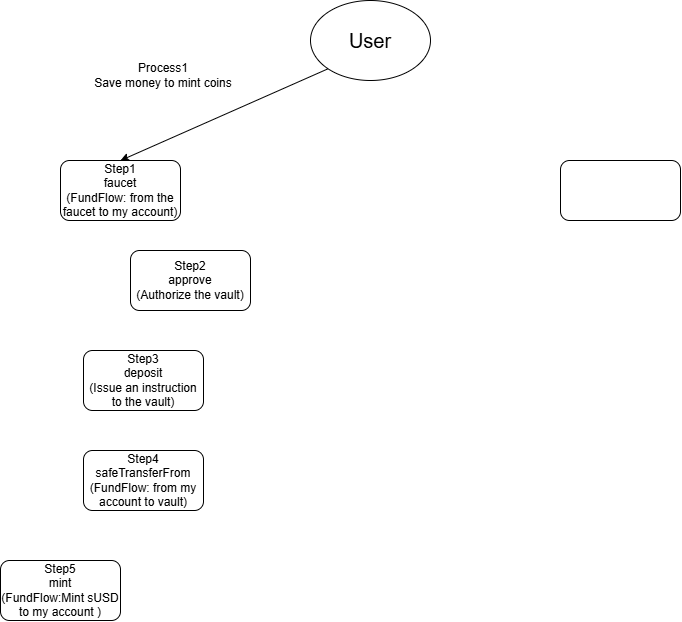

The diagram above was exported from draw.io. Its source (the exported page's mxGraphModel, read from the mxfile embedded in the PNG):
<mxGraphModel dx="1716" dy="574" grid="1" gridSize="10" guides="1" tooltips="1" connect="1" arrows="1" fold="1" page="1" pageScale="1" pageWidth="827" pageHeight="1169" math="0" shadow="0">
  <root>
    <mxCell id="0" />
    <mxCell id="1" parent="0" />
    <mxCell id="rYqhI-Wx7RsCxTZwwWg7-1" parent="1" style="ellipse;whiteSpace=wrap;html=1;shapeInside=1;" value="&lt;font style=&quot;font-size: 20px;&quot;&gt;User&lt;/font&gt;" vertex="1">
      <mxGeometry height="80" width="120" x="300" y="60" as="geometry" />
    </mxCell>
    <mxCell id="Mq3GnDM-6ESVxaBQQsG1-1" parent="1" style="rounded=1;whiteSpace=wrap;html=1;roundedPerimeter=1;" value="Step1&lt;div&gt;faucet&lt;/div&gt;&lt;div&gt;(FundFlow: from the faucet to my account)&lt;/div&gt;" vertex="1">
      <mxGeometry height="60" width="120" x="50" y="220" as="geometry" />
    </mxCell>
    <mxCell id="Mq3GnDM-6ESVxaBQQsG1-2" parent="1" style="rounded=1;whiteSpace=wrap;html=1;roundedPerimeter=1;" value="" vertex="1">
      <mxGeometry height="60" width="120" x="550" y="220" as="geometry" />
    </mxCell>
    <mxCell id="Mq3GnDM-6ESVxaBQQsG1-3" edge="1" parent="1" source="rYqhI-Wx7RsCxTZwwWg7-1" style="endArrow=classic;html=1;rounded=0;exitX=0;exitY=1;exitDx=0;exitDy=0;entryX=0.5;entryY=0;entryDx=0;entryDy=0;" target="Mq3GnDM-6ESVxaBQQsG1-1" value="">
      <mxGeometry height="50" relative="1" width="50" as="geometry">
        <mxPoint x="290" y="270" as="sourcePoint" />
        <mxPoint x="340" y="220" as="targetPoint" />
      </mxGeometry>
    </mxCell>
    <mxCell id="Mq3GnDM-6ESVxaBQQsG1-4" parent="1" style="text;html=1;whiteSpace=wrap;strokeColor=none;fillColor=none;align=center;verticalAlign=middle;rounded=0;" value="Process1&lt;div&gt;Save money to mint coins&lt;/div&gt;" vertex="1">
      <mxGeometry height="30" width="160" x="73" y="120" as="geometry" />
    </mxCell>
    <mxCell id="Mq3GnDM-6ESVxaBQQsG1-6" parent="1" style="rounded=1;whiteSpace=wrap;html=1;roundedPerimeter=1;" value="Step2&lt;div&gt;approve&lt;/div&gt;&lt;div&gt;(Authorize the vault)&lt;/div&gt;" vertex="1">
      <mxGeometry height="60" width="120" x="120" y="310" as="geometry" />
    </mxCell>
    <mxCell id="Mq3GnDM-6ESVxaBQQsG1-7" parent="1" style="rounded=1;whiteSpace=wrap;html=1;roundedPerimeter=1;" value="Step3&lt;div&gt;deposit&lt;/div&gt;&lt;div&gt;&lt;span style=&quot;background-color: transparent; color: light-dark(rgb(0, 0, 0), rgb(255, 255, 255));&quot;&gt;(&lt;/span&gt;&lt;span style=&quot;background-color: transparent;&quot;&gt;Issue an instruction to the vault&lt;/span&gt;&lt;span style=&quot;background-color: transparent; color: light-dark(rgb(0, 0, 0), rgb(255, 255, 255));&quot;&gt;)&lt;/span&gt;&lt;/div&gt;" vertex="1">
      <mxGeometry height="60" width="120" x="73" y="410" as="geometry" />
    </mxCell>
    <mxCell id="Mq3GnDM-6ESVxaBQQsG1-8" parent="1" style="rounded=1;whiteSpace=wrap;html=1;roundedPerimeter=1;" value="Step4&lt;div&gt;safeTransferFrom&lt;/div&gt;&lt;div&gt;(FundFlow: from my account&amp;nbsp;to vault)&lt;/div&gt;" vertex="1">
      <mxGeometry height="60" width="120" x="73" y="510" as="geometry" />
    </mxCell>
    <mxCell id="Mq3GnDM-6ESVxaBQQsG1-9" parent="1" style="rounded=1;whiteSpace=wrap;html=1;roundedPerimeter=1;" value="Step5&lt;div&gt;mint&lt;/div&gt;&lt;div&gt;(FundFlow:Mint sUSD to my account )&lt;/div&gt;" vertex="1">
      <mxGeometry height="60" width="120" x="-10" y="620" as="geometry" />
    </mxCell>
  </root>
</mxGraphModel>